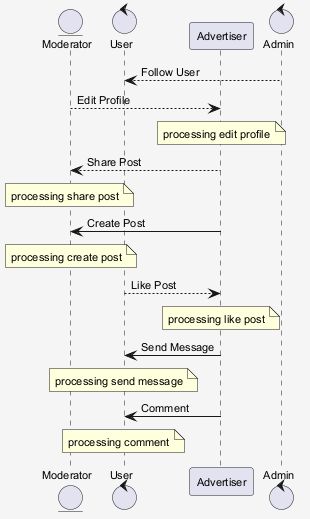

The diagram above was rendered by PlantUML. Its source (embedded in the PNG):
@startuml
skinparam shadowing false
skinparam backgroundColor #F5F5F5
skinparam defaultFontSize 11
entity "Moderator" as M
control "User" as U
participant "Advertiser" as A
control "Admin" as A2
A2 --> U : Follow User
M --> A : Edit Profile
note over A : processing edit profile
A --> M : Share Post
note over M : processing share post
A -> M : Create Post
note over M : processing create post
U --> A : Like Post
note over A : processing like post
A -> U : Send Message
note over U : processing send message
A -> U : Comment
note over U : processing comment
@enduml